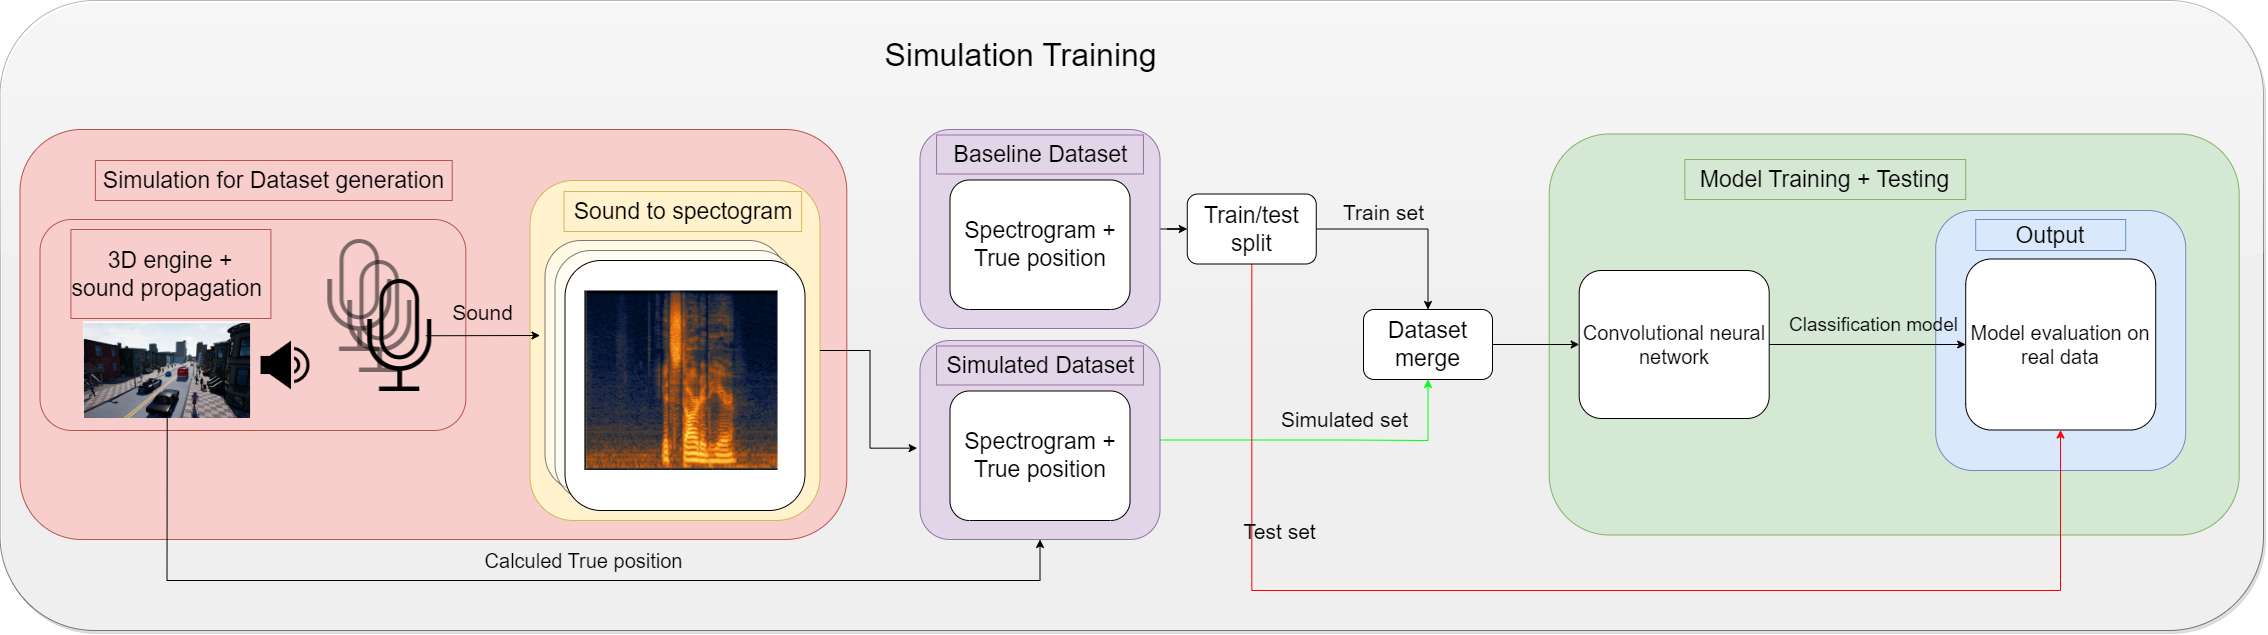

The diagram above was exported from draw.io. Its source (the exported page's mxGraphModel, read from the mxfile embedded in the PNG):
<mxGraphModel dx="3217" dy="2442" grid="1" gridSize="10" guides="1" tooltips="1" connect="1" arrows="1" fold="1" page="1" pageScale="1" pageWidth="827" pageHeight="1169" math="0" shadow="0">
  <root>
    <mxCell id="0" />
    <mxCell id="1" parent="0" />
    <mxCell id="2" value="" style="rounded=1;whiteSpace=wrap;html=1;fontSize=23;fillStyle=auto;gradientColor=none;opacity=50;shadow=1;glass=1;" vertex="1" parent="1">
      <mxGeometry x="-153.49" y="560" width="2263.49" height="630" as="geometry" />
    </mxCell>
    <mxCell id="3" value="&lt;font style=&quot;font-size: 32px;&quot;&gt;Simulation Training&lt;/font&gt;" style="text;html=1;strokeColor=none;fillColor=none;align=center;verticalAlign=middle;rounded=0;fontSize=23;" vertex="1" parent="1">
      <mxGeometry x="786.51" y="595" width="160" height="40" as="geometry" />
    </mxCell>
    <mxCell id="4" value="" style="rounded=1;whiteSpace=wrap;html=1;fontSize=32;fillColor=#d5e8d4;strokeColor=#82b366;" vertex="1" parent="1">
      <mxGeometry x="1395.7" y="693.5" width="690" height="401" as="geometry" />
    </mxCell>
    <mxCell id="5" value="&lt;font style=&quot;font-size: 23px;&quot;&gt;Model Training + Testing&lt;/font&gt;" style="text;html=1;strokeColor=#82b366;fillColor=#d5e8d4;align=center;verticalAlign=middle;whiteSpace=wrap;rounded=0;" vertex="1" parent="1">
      <mxGeometry x="1531.3999999999999" y="719" width="280.81" height="40" as="geometry" />
    </mxCell>
    <mxCell id="6" value="&lt;font style=&quot;font-size: 20px;&quot;&gt;Convolutional neural network&lt;br&gt;&lt;/font&gt;" style="rounded=1;whiteSpace=wrap;html=1;" vertex="1" parent="1">
      <mxGeometry x="1425.7" y="830" width="190" height="148" as="geometry" />
    </mxCell>
    <mxCell id="7" value="" style="rounded=1;whiteSpace=wrap;html=1;fontSize=32;fillColor=#dae8fc;strokeColor=#6c8ebf;" vertex="1" parent="1">
      <mxGeometry x="1782.21" y="770" width="250" height="260" as="geometry" />
    </mxCell>
    <mxCell id="8" value="&lt;font style=&quot;font-size: 19px;&quot;&gt;Classification model&lt;/font&gt;" style="endArrow=classic;html=1;rounded=0;fontSize=32;exitX=1;exitY=0.5;exitDx=0;exitDy=0;labelBackgroundColor=none;" edge="1" source="6" target="9" parent="1">
      <mxGeometry x="0.0588" y="24" width="50" height="50" relative="1" as="geometry">
        <mxPoint x="1762.21" y="1030" as="sourcePoint" />
        <mxPoint x="1972.2100000000003" y="894" as="targetPoint" />
        <mxPoint x="1" as="offset" />
      </mxGeometry>
    </mxCell>
    <mxCell id="9" value="Model evaluation on real data" style="rounded=1;whiteSpace=wrap;html=1;fontSize=20;" vertex="1" parent="1">
      <mxGeometry x="1812.21" y="818.5" width="190" height="171" as="geometry" />
    </mxCell>
    <mxCell id="10" value="&lt;font style=&quot;font-size: 23px;&quot;&gt;Output&lt;br&gt;&lt;/font&gt;" style="text;html=1;strokeColor=#6c8ebf;fillColor=#dae8fc;align=center;verticalAlign=middle;whiteSpace=wrap;rounded=0;" vertex="1" parent="1">
      <mxGeometry x="1822.21" y="779" width="150" height="31" as="geometry" />
    </mxCell>
    <mxCell id="11" value="" style="rounded=1;whiteSpace=wrap;html=1;fontSize=32;fillColor=#f8cecc;strokeColor=#b85450;" vertex="1" parent="1">
      <mxGeometry x="-133.49" y="689" width="826.79" height="410" as="geometry" />
    </mxCell>
    <mxCell id="12" value="&lt;font style=&quot;font-size: 23px;&quot;&gt;Simulation for Dataset generation&lt;/font&gt;" style="text;html=1;strokeColor=#b85450;fillColor=#f8cecc;align=center;verticalAlign=middle;whiteSpace=wrap;rounded=0;" vertex="1" parent="1">
      <mxGeometry x="-58.10999999999999" y="720" width="356.82" height="40" as="geometry" />
    </mxCell>
    <mxCell id="13" value="" style="rounded=1;whiteSpace=wrap;html=1;fontSize=20;fillColor=#f8cecc;strokeColor=#b85450;" vertex="1" parent="1">
      <mxGeometry x="-113.48999999999998" y="779" width="425.79" height="211" as="geometry" />
    </mxCell>
    <mxCell id="14" value="&lt;span style=&quot;font-size: 23px;&quot;&gt;3D engine +&lt;br&gt;sound propagation&amp;nbsp;&lt;/span&gt;" style="text;html=1;strokeColor=#b85450;fillColor=#f8cecc;align=center;verticalAlign=middle;whiteSpace=wrap;rounded=0;" vertex="1" parent="1">
      <mxGeometry x="-82.58999999999997" y="789" width="200" height="89" as="geometry" />
    </mxCell>
    <mxCell id="15" value="" style="shape=image;verticalLabelPosition=bottom;labelBackgroundColor=default;verticalAlign=top;aspect=fixed;imageAspect=0;image=https://vladlen.info/wp-content/uploads/2017/09/CARLA.jpg;clipPath=inset(0% 51.67% 53.35% 0.33%);" vertex="1" parent="1">
      <mxGeometry x="-69.69999999999999" y="881.29" width="166.77" height="96.71" as="geometry" />
    </mxCell>
    <mxCell id="16" value="" style="shape=image;html=1;verticalAlign=top;verticalLabelPosition=bottom;labelBackgroundColor=#ffffff;imageAspect=0;aspect=fixed;image=https://cdn4.iconfinder.com/data/icons/ionicons/512/icon-ios7-mic-outline-128.png;opacity=50;" vertex="1" parent="1">
      <mxGeometry x="142.3" y="791" width="128" height="128" as="geometry" />
    </mxCell>
    <mxCell id="17" value="" style="shape=image;html=1;verticalAlign=top;verticalLabelPosition=bottom;labelBackgroundColor=#ffffff;imageAspect=0;aspect=fixed;image=https://cdn4.iconfinder.com/data/icons/ionicons/512/icon-ios7-mic-outline-128.png;opacity=50;" vertex="1" parent="1">
      <mxGeometry x="162.3" y="812" width="128" height="128" as="geometry" />
    </mxCell>
    <mxCell id="18" value="" style="shape=image;html=1;verticalAlign=top;verticalLabelPosition=bottom;labelBackgroundColor=#ffffff;imageAspect=0;aspect=fixed;image=https://cdn4.iconfinder.com/data/icons/ionicons/512/icon-ios7-mic-outline-128.png" vertex="1" parent="1">
      <mxGeometry x="182.3" y="831" width="128" height="128" as="geometry" />
    </mxCell>
    <mxCell id="19" value="Calculed True position" style="endArrow=classic;html=1;rounded=0;fontSize=20;endFill=1;labelBackgroundColor=none;exitX=0.5;exitY=1;exitDx=0;exitDy=0;" edge="1" source="15" target="22" parent="1">
      <mxGeometry x="0.0741" y="20" width="50" height="50" relative="1" as="geometry">
        <mxPoint x="856.51" y="1040" as="sourcePoint" />
        <mxPoint x="1596.51" y="1185" as="targetPoint" />
        <Array as="points">
          <mxPoint x="13.51" y="1140" />
          <mxPoint x="886.51" y="1140" />
        </Array>
        <mxPoint as="offset" />
      </mxGeometry>
    </mxCell>
    <mxCell id="20" style="edgeStyle=orthogonalEdgeStyle;rounded=0;orthogonalLoop=1;jettySize=auto;html=1;strokeColor=#00FF11;" edge="1" source="22" target="44" parent="1">
      <mxGeometry relative="1" as="geometry">
        <mxPoint x="1396.25" y="999.75" as="targetPoint" />
        <Array as="points">
          <mxPoint x="1194" y="1000" />
          <mxPoint x="1445" y="1000" />
        </Array>
      </mxGeometry>
    </mxCell>
    <mxCell id="21" value="&lt;font style=&quot;font-size: 21px;&quot;&gt;Simulated set&lt;/font&gt;" style="edgeLabel;html=1;align=center;verticalAlign=middle;resizable=0;points=[];labelBackgroundColor=none;" vertex="1" connectable="0" parent="20">
      <mxGeometry x="0.044" y="2" relative="1" as="geometry">
        <mxPoint x="12" y="-19" as="offset" />
      </mxGeometry>
    </mxCell>
    <mxCell id="22" value="" style="rounded=1;whiteSpace=wrap;html=1;fontSize=32;fillColor=#e1d5e7;strokeColor=#9673a6;" vertex="1" parent="1">
      <mxGeometry x="766.51" y="900" width="240" height="199" as="geometry" />
    </mxCell>
    <mxCell id="23" value="" style="rounded=1;whiteSpace=wrap;html=1;fontSize=32;fillColor=#fff2cc;strokeColor=#d6b656;" vertex="1" parent="1">
      <mxGeometry x="376.51" y="740" width="290" height="340" as="geometry" />
    </mxCell>
    <mxCell id="24" value="" style="rounded=1;whiteSpace=wrap;html=1;opacity=50;" vertex="1" parent="1">
      <mxGeometry x="391.51" y="800" width="240" height="250" as="geometry" />
    </mxCell>
    <mxCell id="25" value="" style="rounded=1;whiteSpace=wrap;html=1;opacity=50;" vertex="1" parent="1">
      <mxGeometry x="401.51" y="810" width="240" height="250" as="geometry" />
    </mxCell>
    <mxCell id="26" value="" style="rounded=1;whiteSpace=wrap;html=1;" vertex="1" parent="1">
      <mxGeometry x="411.51" y="820" width="240" height="250" as="geometry" />
    </mxCell>
    <mxCell id="27" value="" style="shape=image;verticalLabelPosition=bottom;labelBackgroundColor=default;verticalAlign=top;aspect=fixed;imageAspect=0;image=https://s3.amazonaws.com/izotopedownloads/docs/rx6/img/07c-amp-colors.png;clipPath=inset(4.93% 53% 2.82% 0%);" vertex="1" parent="1">
      <mxGeometry x="431.32" y="850.5" width="193.21" height="179.5" as="geometry" />
    </mxCell>
    <mxCell id="28" value="&lt;font style=&quot;font-size: 23px;&quot;&gt;Sound to spectogram&lt;/font&gt;" style="text;html=1;strokeColor=#d6b656;fillColor=#fff2cc;align=center;verticalAlign=middle;whiteSpace=wrap;rounded=0;" vertex="1" parent="1">
      <mxGeometry x="410.51000000000005" y="751" width="237.63" height="40" as="geometry" />
    </mxCell>
    <mxCell id="29" value="Sound" style="endArrow=classic;html=1;rounded=0;exitX=0.703;exitY=0.502;exitDx=0;exitDy=0;exitPerimeter=0;fontSize=21;labelBackgroundColor=none;" edge="1" source="18" parent="1">
      <mxGeometry x="-0.0133" y="23" width="50" height="50" relative="1" as="geometry">
        <mxPoint x="516.51" y="1020" as="sourcePoint" />
        <mxPoint x="386.51" y="895" as="targetPoint" />
        <Array as="points" />
        <mxPoint as="offset" />
      </mxGeometry>
    </mxCell>
    <mxCell id="30" style="edgeStyle=orthogonalEdgeStyle;rounded=0;orthogonalLoop=1;jettySize=auto;html=1;labelBackgroundColor=none;fontSize=19;endArrow=classic;endFill=1;entryX=-0.012;entryY=0.541;entryDx=0;entryDy=0;entryPerimeter=0;" edge="1" source="23" target="22" parent="1">
      <mxGeometry relative="1" as="geometry">
        <Array as="points" />
      </mxGeometry>
    </mxCell>
    <mxCell id="31" value="&lt;font style=&quot;font-size: 23px;&quot;&gt;Simulated Dataset&lt;br&gt;&lt;/font&gt;" style="text;html=1;strokeColor=#9673a6;fillColor=#e1d5e7;align=center;verticalAlign=middle;rounded=0;" vertex="1" parent="1">
      <mxGeometry x="783.05" y="905.5" width="206.92" height="39" as="geometry" />
    </mxCell>
    <mxCell id="32" value="&lt;font style=&quot;font-size: 23px;&quot;&gt;Spectrogram +&lt;br&gt;True position&lt;/font&gt;" style="rounded=1;whiteSpace=wrap;html=1;" vertex="1" parent="1">
      <mxGeometry x="796.51" y="950.5" width="180" height="129.5" as="geometry" />
    </mxCell>
    <mxCell id="33" value="" style="shape=image;html=1;verticalAlign=top;verticalLabelPosition=bottom;labelBackgroundColor=#ffffff;imageAspect=0;aspect=fixed;image=https://cdn4.iconfinder.com/data/icons/essential-app-2/16/volume-sound-speaker-lound-128.png;shadow=1;glass=1;fillStyle=auto;strokeWidth=1;fontSize=23;fillColor=#000000;gradientColor=none;" vertex="1" parent="1">
      <mxGeometry x="107.56" y="900.55" width="48.9" height="48.9" as="geometry" />
    </mxCell>
    <mxCell id="34" style="edgeStyle=orthogonalEdgeStyle;rounded=0;orthogonalLoop=1;jettySize=auto;html=1;" edge="1" source="35" target="42" parent="1">
      <mxGeometry relative="1" as="geometry" />
    </mxCell>
    <mxCell id="35" value="" style="rounded=1;whiteSpace=wrap;html=1;fontSize=32;fillColor=#e1d5e7;strokeColor=#9673a6;" vertex="1" parent="1">
      <mxGeometry x="766.51" y="689" width="240" height="199" as="geometry" />
    </mxCell>
    <mxCell id="36" value="&lt;font style=&quot;font-size: 23px;&quot;&gt;Baseline Dataset&lt;br&gt;&lt;/font&gt;" style="text;html=1;strokeColor=#9673a6;fillColor=#e1d5e7;align=center;verticalAlign=middle;rounded=0;" vertex="1" parent="1">
      <mxGeometry x="783.05" y="694.5" width="206.92" height="39" as="geometry" />
    </mxCell>
    <mxCell id="37" value="&lt;font style=&quot;font-size: 23px;&quot;&gt;Spectrogram +&lt;br&gt;True position&lt;/font&gt;" style="rounded=1;whiteSpace=wrap;html=1;" vertex="1" parent="1">
      <mxGeometry x="796.51" y="739.5" width="180" height="129.5" as="geometry" />
    </mxCell>
    <mxCell id="38" value="" style="endArrow=classic;html=1;rounded=0;fontSize=32;edgeStyle=orthogonalEdgeStyle;" edge="1" source="42" target="44" parent="1">
      <mxGeometry width="50" height="50" relative="1" as="geometry">
        <mxPoint x="1200" y="801" as="sourcePoint" />
        <mxPoint x="1340" y="791" as="targetPoint" />
      </mxGeometry>
    </mxCell>
    <mxCell id="39" value="&lt;font style=&quot;font-size: 21px;&quot;&gt;Train set&lt;/font&gt;" style="edgeLabel;html=1;align=center;verticalAlign=middle;resizable=0;points=[];labelBackgroundColor=none;" vertex="1" connectable="0" parent="38">
      <mxGeometry x="0.3798" relative="1" as="geometry">
        <mxPoint x="-45" y="-39" as="offset" />
      </mxGeometry>
    </mxCell>
    <mxCell id="40" style="edgeStyle=orthogonalEdgeStyle;rounded=0;orthogonalLoop=1;jettySize=auto;html=1;strokeColor=#FF0000;" edge="1" source="42" target="9" parent="1">
      <mxGeometry relative="1" as="geometry">
        <mxPoint x="1800" y="870" as="targetPoint" />
        <Array as="points">
          <mxPoint x="1098" y="1150" />
          <mxPoint x="1907" y="1150" />
        </Array>
      </mxGeometry>
    </mxCell>
    <mxCell id="41" value="&lt;font style=&quot;font-size: 21px;&quot;&gt;Test set&lt;/font&gt;" style="edgeLabel;html=1;align=center;verticalAlign=middle;resizable=0;points=[];labelBackgroundColor=none;" vertex="1" connectable="0" parent="40">
      <mxGeometry x="-0.5422" relative="1" as="geometry">
        <mxPoint x="27" y="-30" as="offset" />
      </mxGeometry>
    </mxCell>
    <mxCell id="42" value="&lt;font style=&quot;font-size: 23px;&quot;&gt;Train/test split&lt;/font&gt;" style="rounded=1;whiteSpace=wrap;html=1;" vertex="1" parent="1">
      <mxGeometry x="1033.76" y="753.5" width="129" height="70" as="geometry" />
    </mxCell>
    <mxCell id="43" style="edgeStyle=orthogonalEdgeStyle;rounded=0;orthogonalLoop=1;jettySize=auto;html=1;" edge="1" source="44" target="6" parent="1">
      <mxGeometry relative="1" as="geometry" />
    </mxCell>
    <mxCell id="44" value="&lt;font style=&quot;font-size: 23px;&quot;&gt;Dataset merge&lt;/font&gt;" style="rounded=1;whiteSpace=wrap;html=1;" vertex="1" parent="1">
      <mxGeometry x="1210" y="869" width="129" height="70" as="geometry" />
    </mxCell>
  </root>
</mxGraphModel>